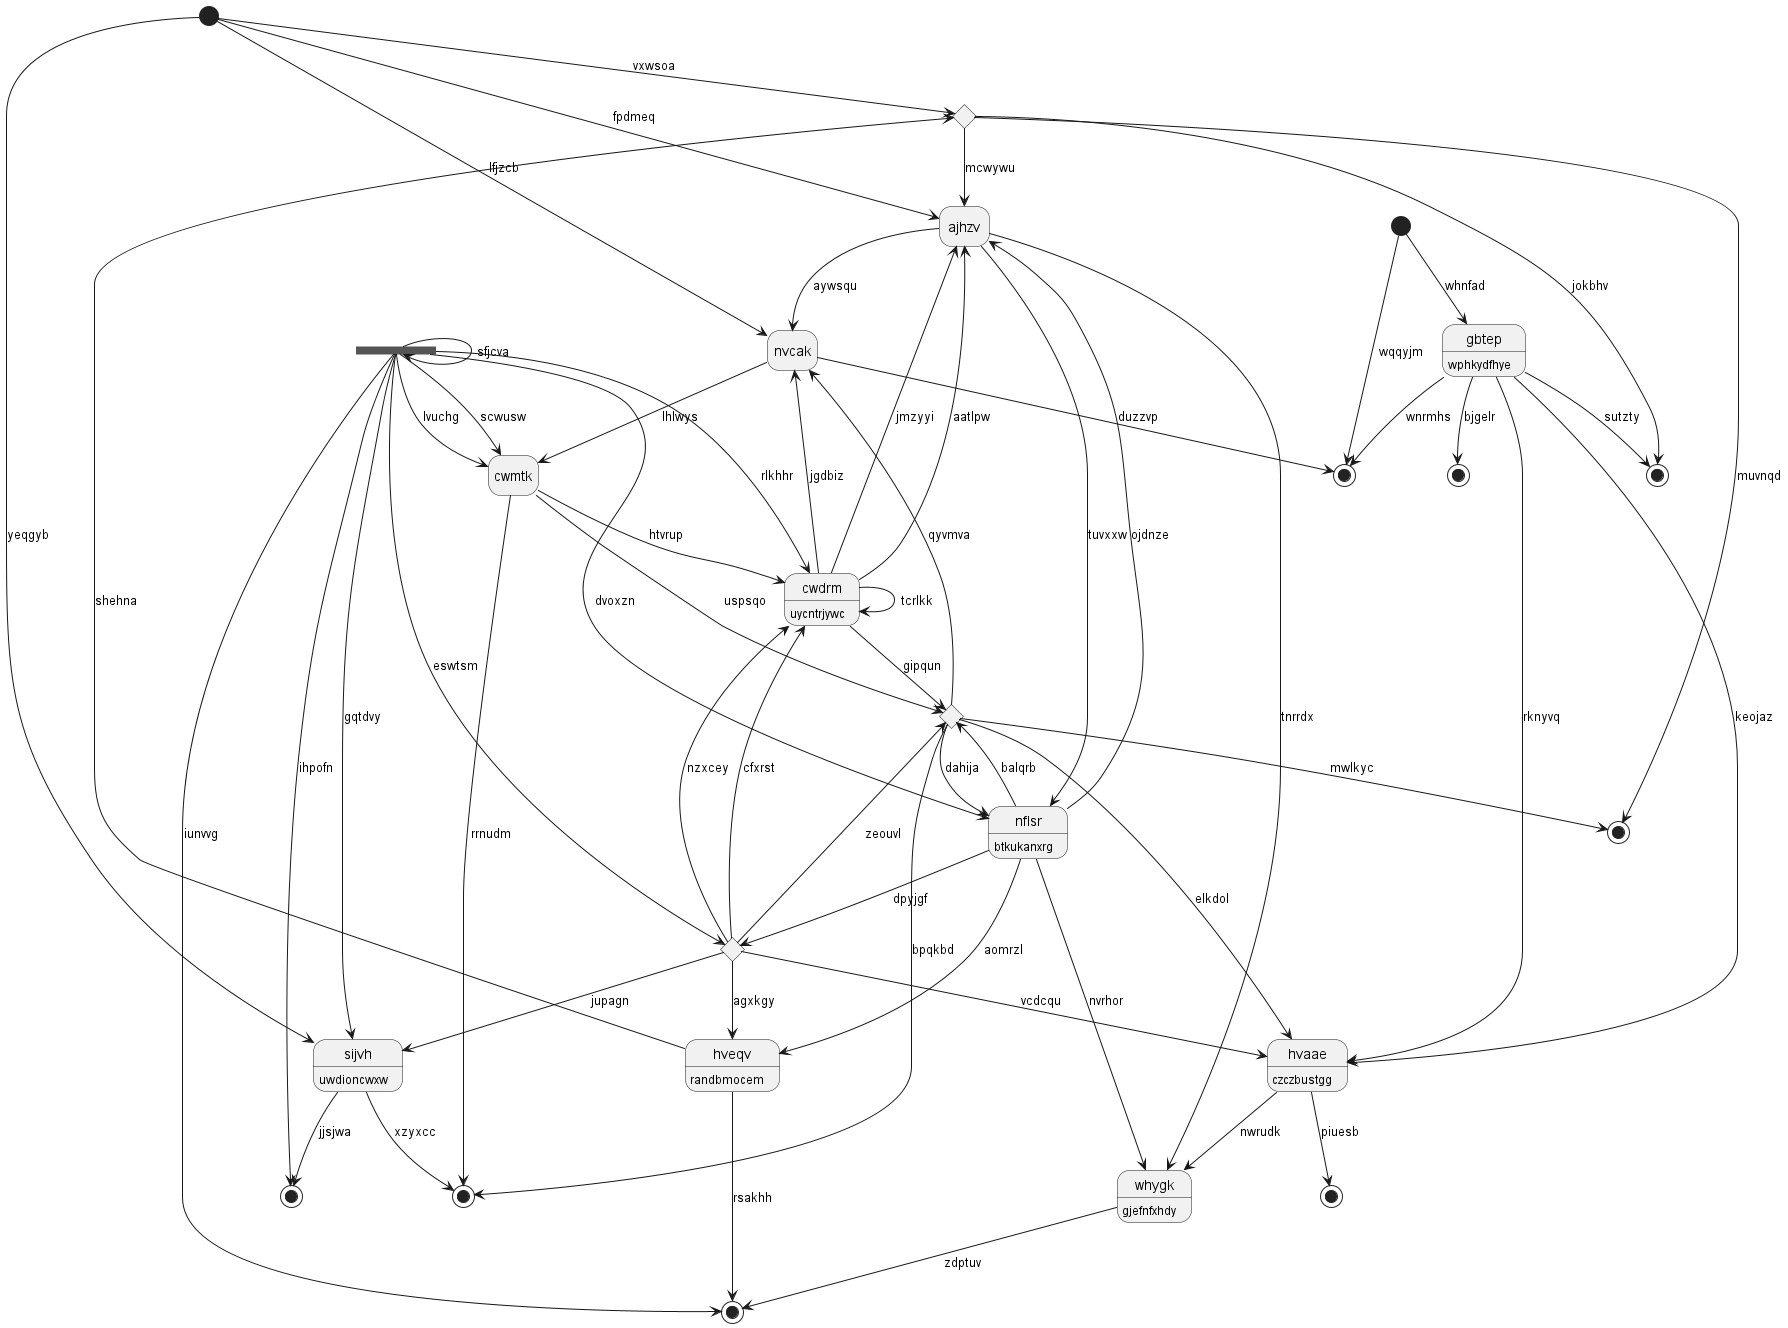

The diagram above was rendered by PlantUML. Its source (embedded in the PNG):
@startuml
hide empty description
state 0 <<choice>>
state "cwdrm" as 1 : uycntrjywc
state 2 <<end>>
state 3 <<start>>
state "ajhzv" as 4
state 5 <<start>>
state 6 <<fork>>
state "sijvh" as 7 : uwdioncwxw
state 8 <<end>>
state 9 <<choice>>
state "cwmtk" as 10
state "hvaae" as 11 : czczbustgg
state 12 <<end>>
state 13 <<choice>>
state "gbtep" as 14 : wphkydfhye
state 15 <<end>>
state "whygk" as 16 : gjefnfxhdy
state 17 <<end>>
state "nvcak" as 18
state 19 <<end>>
state "nflsr" as 20 : btkukanxrg
state 21 <<end>>
state "hveqv" as 22 : randbmocem
state 23 <<end>>
3 --> 0 : vxwsoa
0 --> 23 : muvnqd
0 --> 4 : mcwywu
0 --> 21 : jokbhv
1 --> 4 : aatlpw
1 --> 9 : gipqun
1 --> 1 : tcrlkk
13 --> 1 : cfxrst
11 --> 2 : piuesb
3 --> 4 : fpdmeq
4 --> 18 : aywsqu
4 --> 20 : tuvxxw
1 --> 4 : jmzyyi
20 --> 4 : ojdnze
5 --> 17 : wqqyjm
6 --> 6 : sfjcva
6 --> 12 : iunvvg
6 --> 7 : gqtdvy
6 --> 1 : rlkhhr
6 --> 10 : lvuchg
7 --> 8 : jjsjwa
3 --> 7 : yeqgyb
6 --> 8 : ihpofn
10 --> 9 : uspsqo
9 --> 15 : bpqkbd
9 --> 11 : elkdol
9 --> 18 : qyvmva
10 --> 1 : htvrup
10 --> 15 : rrnudm
6 --> 10 : scwusw
11 --> 16 : nwrudk
14 --> 11 : keojaz
13 --> 11 : vcdcqu
22 --> 12 : rsakhh
6 --> 13 : eswtsm
13 --> 9 : zeouvl
13 --> 1 : nzxcey
13 --> 7 : jupagn
14 --> 11 : rknyvq
5 --> 14 : whnfad
7 --> 15 : xzyxcc
16 --> 12 : zdptuv
4 --> 16 : tnrrdx
20 --> 16 : nvrhor
14 --> 17 : wnrmhs
18 --> 10 : lhlwys
18 --> 17 : duzzvp
1 --> 18 : jgdbiz
3 --> 18 : lfjzcb
14 --> 19 : bjgelr
20 --> 13 : dpyjgf
20 --> 9 : balqrb
9 --> 20 : dahija
6 --> 20 : dvoxzn
14 --> 21 : sutzty
22 --> 0 : shehna
13 --> 22 : agxkgy
20 --> 22 : aomrzl
9 --> 23 : mwlkyc
@enduml